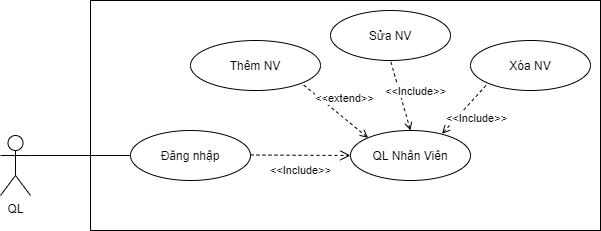

The diagram above was exported from draw.io. Its source (the exported page's mxGraphModel, read from the mxfile embedded in the PNG):
<mxGraphModel dx="1249" dy="643" grid="1" gridSize="10" guides="1" tooltips="1" connect="1" arrows="1" fold="1" page="1" pageScale="1" pageWidth="1169" pageHeight="827" math="0" shadow="0">
  <root>
    <mxCell id="0" />
    <mxCell id="1" parent="0" />
    <mxCell id="OMrQ4bXumZaicJK6j2va-7" value="" style="rounded=0;whiteSpace=wrap;html=1;" vertex="1" parent="1">
      <mxGeometry x="210" y="100" width="510" height="230" as="geometry" />
    </mxCell>
    <mxCell id="OMrQ4bXumZaicJK6j2va-1" value="QL" style="shape=umlActor;verticalLabelPosition=bottom;verticalAlign=top;html=1;outlineConnect=0;" vertex="1" parent="1">
      <mxGeometry x="120" y="235" width="30" height="60" as="geometry" />
    </mxCell>
    <mxCell id="OMrQ4bXumZaicJK6j2va-2" value="Đăng nhập" style="ellipse;whiteSpace=wrap;html=1;" vertex="1" parent="1">
      <mxGeometry x="250" y="230" width="120" height="50" as="geometry" />
    </mxCell>
    <mxCell id="OMrQ4bXumZaicJK6j2va-3" value="QL Nhân Viên" style="ellipse;whiteSpace=wrap;html=1;" vertex="1" parent="1">
      <mxGeometry x="470" y="230" width="120" height="50" as="geometry" />
    </mxCell>
    <mxCell id="OMrQ4bXumZaicJK6j2va-4" value="Xóa NV" style="ellipse;whiteSpace=wrap;html=1;" vertex="1" parent="1">
      <mxGeometry x="590" y="140" width="120" height="50" as="geometry" />
    </mxCell>
    <mxCell id="OMrQ4bXumZaicJK6j2va-5" value="Sửa NV" style="ellipse;whiteSpace=wrap;html=1;" vertex="1" parent="1">
      <mxGeometry x="450" y="110" width="120" height="50" as="geometry" />
    </mxCell>
    <mxCell id="OMrQ4bXumZaicJK6j2va-6" value="Thêm NV" style="ellipse;whiteSpace=wrap;html=1;" vertex="1" parent="1">
      <mxGeometry x="310" y="140" width="130" height="50" as="geometry" />
    </mxCell>
    <mxCell id="OMrQ4bXumZaicJK6j2va-9" value="&amp;lt;&amp;lt;Include&amp;gt;&amp;gt;" style="endArrow=open;endSize=8;endFill=0;html=1;dashed=1;strokeWidth=1;startArrow=none;startFill=0;" edge="1" parent="1">
      <mxGeometry x="0.0015" y="-15" width="160" relative="1" as="geometry">
        <mxPoint x="370" y="254.5" as="sourcePoint" />
        <mxPoint x="470" y="255" as="targetPoint" />
        <mxPoint as="offset" />
      </mxGeometry>
    </mxCell>
    <mxCell id="OMrQ4bXumZaicJK6j2va-10" value="&amp;lt;&amp;lt;extend&amp;gt;&amp;gt;" style="endArrow=none;endSize=16;endFill=0;html=1;dashed=1;strokeWidth=1;startArrow=open;startFill=0;exitX=0;exitY=0;exitDx=0;exitDy=0;entryX=1;entryY=1;entryDx=0;entryDy=0;" edge="1" parent="1" source="OMrQ4bXumZaicJK6j2va-3" target="OMrQ4bXumZaicJK6j2va-6">
      <mxGeometry x="0.0015" y="-15" width="160" relative="1" as="geometry">
        <mxPoint x="380" y="210" as="sourcePoint" />
        <mxPoint x="480" y="210.5" as="targetPoint" />
        <mxPoint as="offset" />
      </mxGeometry>
    </mxCell>
    <mxCell id="OMrQ4bXumZaicJK6j2va-11" value="&amp;lt;&amp;lt;Include&amp;gt;&amp;gt;" style="endArrow=none;endSize=16;endFill=0;html=1;dashed=1;strokeWidth=1;startArrow=open;startFill=0;entryX=0.5;entryY=1;entryDx=0;entryDy=0;exitX=0.5;exitY=0;exitDx=0;exitDy=0;" edge="1" parent="1" source="OMrQ4bXumZaicJK6j2va-3" target="OMrQ4bXumZaicJK6j2va-5">
      <mxGeometry x="0.0015" y="-15" width="160" relative="1" as="geometry">
        <mxPoint x="520" y="220" as="sourcePoint" />
        <mxPoint x="430.9619407771256" y="192.67766952966372" as="targetPoint" />
        <mxPoint as="offset" />
      </mxGeometry>
    </mxCell>
    <mxCell id="OMrQ4bXumZaicJK6j2va-12" value="&amp;lt;&amp;lt;Include&amp;gt;&amp;gt;" style="endArrow=none;endSize=16;endFill=0;html=1;dashed=1;strokeWidth=1;startArrow=open;startFill=0;exitX=0.763;exitY=0.066;exitDx=0;exitDy=0;entryX=0;entryY=1;entryDx=0;entryDy=0;exitPerimeter=0;" edge="1" parent="1" source="OMrQ4bXumZaicJK6j2va-3" target="OMrQ4bXumZaicJK6j2va-4">
      <mxGeometry x="0.0015" y="-15" width="160" relative="1" as="geometry">
        <mxPoint x="507.57359312880703" y="257.3223304703363" as="sourcePoint" />
        <mxPoint x="440.9619407771256" y="202.67766952966372" as="targetPoint" />
        <mxPoint as="offset" />
      </mxGeometry>
    </mxCell>
    <mxCell id="OMrQ4bXumZaicJK6j2va-14" value="" style="endArrow=none;html=1;strokeWidth=1;exitX=1;exitY=0.3333333333333333;exitDx=0;exitDy=0;exitPerimeter=0;entryX=0;entryY=0.5;entryDx=0;entryDy=0;" edge="1" parent="1" source="OMrQ4bXumZaicJK6j2va-1" target="OMrQ4bXumZaicJK6j2va-2">
      <mxGeometry width="50" height="50" relative="1" as="geometry">
        <mxPoint x="560" y="360" as="sourcePoint" />
        <mxPoint x="610" y="310" as="targetPoint" />
      </mxGeometry>
    </mxCell>
  </root>
</mxGraphModel>